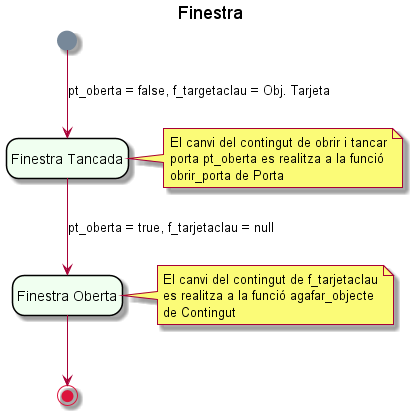

The diagram above was rendered by PlantUML. Its source (embedded in the PNG):
@startuml

title Finestra

hide empty description
skinparam backgroundColor Transparent
skinparam state {
	StartColor LightSlateGray
	EndColor Crimson
	BorderColor Black
	BackgroundColor HoneyDew
}

state "Finestra Tancada" as FT
state "Finestra Oberta" as FO
[*] --> FT: pt_oberta = false, f_targetaclau = Obj. Tarjeta
FT --> FO : pt_oberta = true, f_tarjetaclau = null
FO --> [*]

note right of FO
	El canvi del contingut de f_tarjetaclau
	es realitza a la funció agafar_objecte 
	de Contingut
end note

note right of FT
	El canvi del contingut de obrir i tancar
	porta pt_oberta es realitza a la funció 
	obrir_porta de Porta
end note

@enduml